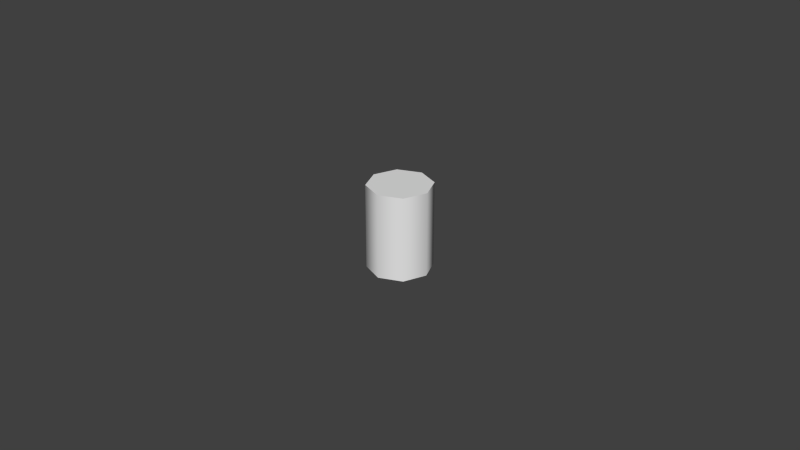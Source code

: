 # Source: Octagonal_X-Sections_1.0mm_-_10.0mm_MASTER.blend  (saved by Blender 2.74.0; exported with 4.5.12 LTS)
import bpy
from mathutils import Matrix  # noqa: F401  (used for matrix-valued properties, if any)

bpy.ops.wm.read_factory_settings(use_empty=True)
scene = bpy.context.scene
scene.name = 'Scene'

# ---- collections
col_collection_1 = bpy.data.collections.new('Collection 1'); scene.collection.children.link(col_collection_1)

# ---- world
world_world = bpy.data.worlds.new('World'); scene.world = world_world
world_world.use_nodes = True; world_world.node_tree.nodes.clear()
_N = world_world.node_tree.nodes; _L = world_world.node_tree.links
n0 = _N.new('ShaderNodeOutputWorld'); n0.name = 'World Output'; n0.location = (300, 300)
n1 = _N.new('ShaderNodeBackground'); n1.name = 'Background'; n1.location = (10, 300)
n1.inputs[0].default_value = (0.05088, 0.05088, 0.05088, 1.0)
_L.new(n1.outputs[0], n0.inputs[0])
n0.is_active_output = True
world_world.color = (0.05088, 0.05088, 0.05088)
world_world.use_sun_shadow = False
world_world.sun_shadow_jitter_overblur = 0.0
world_world.cycles.sampling_method = 'MANUAL'
world_world.cycles.sample_map_resolution = 256

# ---- curves / text
cu_beziercircle_030 = bpy.data.curves.new('BezierCircle.030', 'CURVE')
cu_beziercircle_030.dimensions = '3D'
_sp = cu_beziercircle_030.splines.new('BEZIER'); _sp.bezier_points.add(7)
_sp.bezier_points.foreach_set('co', [-4.0, 0.0, 0.0, -2.828, 2.828, 0.0, 0.0, 4.0, 0.0, 2.828, 2.828, 0.0, 4.0, 0.0, 0.0, 2.828, -2.828, 0.0, 0.0, -4.0, 0.0, -2.828, -2.828, 0.0])
_sp.bezier_points.foreach_set('handle_left', [-3.609, -0.9428, 0.0, -3.219, 1.886, 0.0, -0.9428, 3.609, 0.0, 1.886, 3.219, 0.0, 3.609, 0.9428, 0.0, 3.219, -1.886, 0.0, 0.9428, -3.609, 0.0, -1.886, -3.219, 0.0])
_sp.bezier_points.foreach_set('handle_right', [-3.609, 0.9428, 0.0, -1.886, 3.219, 0.0, 0.9428, 3.609, 0.0, 3.219, 1.886, 0.0, 3.609, -0.9428, 0.0, 1.886, -3.219, 0.0, -0.9428, -3.609, 0.0, -3.219, -1.886, 0.0])
for _p, _l, _r in zip(_sp.bezier_points, ['VECTOR', 'VECTOR', 'VECTOR', 'VECTOR', 'VECTOR', 'VECTOR', 'VECTOR', 'VECTOR'], ['VECTOR', 'VECTOR', 'VECTOR', 'VECTOR', 'VECTOR', 'VECTOR', 'VECTOR', 'VECTOR']): _p.handle_left_type = _l; _p.handle_right_type = _r
_sp.bezier_points.foreach_set('radius', [4.0, 4.0, 4.0, 4.0, 4.0, 4.0, 4.0, 4.0])
_sp.order_u = 0
_sp.order_v = 0
_sp.use_cyclic_u = True
cu_beziercircle_030.use_path = True
cu_beziercircle_030.use_path_clamp = True
cu_beziercircle_030.bevel_resolution = 0
cu_beziercircle_030.fill_mode = 'HALF'
cu_beziercircle_029 = bpy.data.curves.new('BezierCircle.029', 'CURVE')
cu_beziercircle_029.dimensions = '3D'
_sp = cu_beziercircle_029.splines.new('BEZIER'); _sp.bezier_points.add(7)
_sp.bezier_points.foreach_set('co', [-2.0, 0.0, 0.0, -1.414, 1.414, 0.0, 0.0, 2.0, 0.0, 1.414, 1.414, 0.0, 2.0, 0.0, 0.0, 1.414, -1.414, 0.0, 0.0, -2.0, 0.0, -1.414, -1.414, 0.0])
_sp.bezier_points.foreach_set('handle_left', [-1.805, -0.4714, 0.0, -1.609, 0.9428, 0.0, -0.4714, 1.805, 0.0, 0.9428, 1.609, 0.0, 1.805, 0.4714, 0.0, 1.609, -0.9428, 0.0, 0.4714, -1.805, 0.0, -0.9428, -1.609, 0.0])
_sp.bezier_points.foreach_set('handle_right', [-1.805, 0.4714, 0.0, -0.9428, 1.609, 0.0, 0.4714, 1.805, 0.0, 1.609, 0.9428, 0.0, 1.805, -0.4714, 0.0, 0.9428, -1.609, 0.0, -0.4714, -1.805, 0.0, -1.609, -0.9428, 0.0])
for _p, _l, _r in zip(_sp.bezier_points, ['VECTOR', 'VECTOR', 'VECTOR', 'VECTOR', 'VECTOR', 'VECTOR', 'VECTOR', 'VECTOR'], ['VECTOR', 'VECTOR', 'VECTOR', 'VECTOR', 'VECTOR', 'VECTOR', 'VECTOR', 'VECTOR']): _p.handle_left_type = _l; _p.handle_right_type = _r
_sp.bezier_points.foreach_set('radius', [2.0, 2.0, 2.0, 2.0, 2.0, 2.0, 2.0, 2.0])
_sp.order_u = 0
_sp.order_v = 0
_sp.use_cyclic_u = True
cu_beziercircle_029.use_path = True
cu_beziercircle_029.use_path_clamp = True
cu_beziercircle_029.bevel_resolution = 0
cu_beziercircle_029.fill_mode = 'HALF'
cu_beziercircle_028 = bpy.data.curves.new('BezierCircle.028', 'CURVE')
cu_beziercircle_028.dimensions = '3D'
_sp = cu_beziercircle_028.splines.new('BEZIER'); _sp.bezier_points.add(7)
_sp.bezier_points.foreach_set('co', [-4.5, 0.0, 0.0, -3.182, 3.182, 0.0, 0.0, 4.5, 0.0, 3.182, 3.182, 0.0, 4.5, 0.0, 0.0, 3.182, -3.182, 0.0, 0.0, -4.5, 0.0, -3.182, -3.182, 0.0])
_sp.bezier_points.foreach_set('handle_left', [-4.061, -1.061, 0.0, -3.621, 2.121, 0.0, -1.061, 4.061, 0.0, 2.121, 3.621, 0.0, 4.061, 1.061, 0.0, 3.621, -2.121, 0.0, 1.061, -4.061, 0.0, -2.121, -3.621, 0.0])
_sp.bezier_points.foreach_set('handle_right', [-4.061, 1.061, 0.0, -2.121, 3.621, 0.0, 1.061, 4.061, 0.0, 3.621, 2.121, 0.0, 4.061, -1.061, 0.0, 2.121, -3.621, 0.0, -1.061, -4.061, 0.0, -3.621, -2.121, 0.0])
for _p, _l, _r in zip(_sp.bezier_points, ['VECTOR', 'VECTOR', 'VECTOR', 'VECTOR', 'VECTOR', 'VECTOR', 'VECTOR', 'VECTOR'], ['VECTOR', 'VECTOR', 'VECTOR', 'VECTOR', 'VECTOR', 'VECTOR', 'VECTOR', 'VECTOR']): _p.handle_left_type = _l; _p.handle_right_type = _r
_sp.bezier_points.foreach_set('radius', [4.5, 4.5, 4.5, 4.5, 4.5, 4.5, 4.5, 4.5])
_sp.order_u = 0
_sp.order_v = 0
_sp.use_cyclic_u = True
cu_beziercircle_028.use_path = True
cu_beziercircle_028.use_path_clamp = True
cu_beziercircle_028.bevel_resolution = 0
cu_beziercircle_028.fill_mode = 'HALF'
cu_beziercircle_027 = bpy.data.curves.new('BezierCircle.027', 'CURVE')
cu_beziercircle_027.dimensions = '3D'
_sp = cu_beziercircle_027.splines.new('BEZIER'); _sp.bezier_points.add(7)
_sp.bezier_points.foreach_set('co', [-3.0, 0.0, 0.0, -2.121, 2.121, 0.0, 0.0, 3.0, 0.0, 2.121, 2.121, 0.0, 3.0, 0.0, 0.0, 2.121, -2.121, 0.0, 0.0, -3.0, 0.0, -2.121, -2.121, 0.0])
_sp.bezier_points.foreach_set('handle_left', [-2.707, -0.7071, 0.0, -2.414, 1.414, 0.0, -0.7071, 2.707, 0.0, 1.414, 2.414, 0.0, 2.707, 0.7071, 0.0, 2.414, -1.414, 0.0, 0.7071, -2.707, 0.0, -1.414, -2.414, 0.0])
_sp.bezier_points.foreach_set('handle_right', [-2.707, 0.7071, 0.0, -1.414, 2.414, 0.0, 0.7071, 2.707, 0.0, 2.414, 1.414, 0.0, 2.707, -0.7071, 0.0, 1.414, -2.414, 0.0, -0.7071, -2.707, 0.0, -2.414, -1.414, 0.0])
for _p, _l, _r in zip(_sp.bezier_points, ['VECTOR', 'VECTOR', 'VECTOR', 'VECTOR', 'VECTOR', 'VECTOR', 'VECTOR', 'VECTOR'], ['VECTOR', 'VECTOR', 'VECTOR', 'VECTOR', 'VECTOR', 'VECTOR', 'VECTOR', 'VECTOR']): _p.handle_left_type = _l; _p.handle_right_type = _r
_sp.bezier_points.foreach_set('radius', [3.0, 3.0, 3.0, 3.0, 3.0, 3.0, 3.0, 3.0])
_sp.order_u = 0
_sp.order_v = 0
_sp.use_cyclic_u = True
cu_beziercircle_027.use_path = True
cu_beziercircle_027.use_path_clamp = True
cu_beziercircle_027.bevel_resolution = 0
cu_beziercircle_027.fill_mode = 'HALF'
cu_beziercircle_026 = bpy.data.curves.new('BezierCircle.026', 'CURVE')
cu_beziercircle_026.dimensions = '3D'
_sp = cu_beziercircle_026.splines.new('BEZIER'); _sp.bezier_points.add(7)
_sp.bezier_points.foreach_set('co', [-5.0, 0.0, 0.0, -3.535, 3.535, 0.0, 0.0, 5.0, 0.0, 3.535, 3.535, 0.0, 5.0, 0.0, 0.0, 3.535, -3.535, 0.0, 0.0, -5.0, 0.0, -3.535, -3.535, 0.0])
_sp.bezier_points.foreach_set('handle_left', [-4.512, -1.178, 0.0, -4.024, 2.357, 0.0, -1.178, 4.512, 0.0, 2.357, 4.024, 0.0, 4.512, 1.178, 0.0, 4.024, -2.357, 0.0, 1.178, -4.512, 0.0, -2.357, -4.024, 0.0])
_sp.bezier_points.foreach_set('handle_right', [-4.512, 1.178, 0.0, -2.357, 4.024, 0.0, 1.178, 4.512, 0.0, 4.024, 2.357, 0.0, 4.512, -1.178, 0.0, 2.357, -4.024, 0.0, -1.178, -4.512, 0.0, -4.024, -2.357, 0.0])
for _p, _l, _r in zip(_sp.bezier_points, ['VECTOR', 'VECTOR', 'VECTOR', 'VECTOR', 'VECTOR', 'VECTOR', 'VECTOR', 'VECTOR'], ['VECTOR', 'VECTOR', 'VECTOR', 'VECTOR', 'VECTOR', 'VECTOR', 'VECTOR', 'VECTOR']): _p.handle_left_type = _l; _p.handle_right_type = _r
_sp.bezier_points.foreach_set('radius', [5.0, 5.0, 5.0, 5.0, 5.0, 5.0, 5.0, 5.0])
_sp.order_u = 0
_sp.order_v = 0
_sp.use_cyclic_u = True
cu_beziercircle_026.use_path = True
cu_beziercircle_026.use_path_clamp = True
cu_beziercircle_026.bevel_resolution = 0
cu_beziercircle_026.fill_mode = 'HALF'
cu_beziercircle_025 = bpy.data.curves.new('BezierCircle.025', 'CURVE')
cu_beziercircle_025.dimensions = '3D'
_sp = cu_beziercircle_025.splines.new('BEZIER'); _sp.bezier_points.add(7)
_sp.bezier_points.foreach_set('co', [-3.5, 0.0, 0.0, -2.475, 2.475, 0.0, 0.0, 3.5, 0.0, 2.475, 2.475, 0.0, 3.5, 0.0, 0.0, 2.475, -2.475, 0.0, 0.0, -3.5, 0.0, -2.475, -2.475, 0.0])
_sp.bezier_points.foreach_set('handle_left', [-3.158, -0.8249, 0.0, -2.817, 1.65, 0.0, -0.8249, 3.158, 0.0, 1.65, 2.817, 0.0, 3.158, 0.8249, 0.0, 2.817, -1.65, 0.0, 0.8249, -3.158, 0.0, -1.65, -2.817, 0.0])
_sp.bezier_points.foreach_set('handle_right', [-3.158, 0.8249, 0.0, -1.65, 2.817, 0.0, 0.8249, 3.158, 0.0, 2.817, 1.65, 0.0, 3.158, -0.8249, 0.0, 1.65, -2.817, 0.0, -0.8249, -3.158, 0.0, -2.817, -1.65, 0.0])
for _p, _l, _r in zip(_sp.bezier_points, ['VECTOR', 'VECTOR', 'VECTOR', 'VECTOR', 'VECTOR', 'VECTOR', 'VECTOR', 'VECTOR'], ['VECTOR', 'VECTOR', 'VECTOR', 'VECTOR', 'VECTOR', 'VECTOR', 'VECTOR', 'VECTOR']): _p.handle_left_type = _l; _p.handle_right_type = _r
_sp.bezier_points.foreach_set('radius', [3.5, 3.5, 3.5, 3.5, 3.5, 3.5, 3.5, 3.5])
_sp.order_u = 0
_sp.order_v = 0
_sp.use_cyclic_u = True
cu_beziercircle_025.use_path = True
cu_beziercircle_025.use_path_clamp = True
cu_beziercircle_025.bevel_resolution = 0
cu_beziercircle_025.fill_mode = 'HALF'
cu_beziercircle_024 = bpy.data.curves.new('BezierCircle.024', 'CURVE')
cu_beziercircle_024.dimensions = '3D'
_sp = cu_beziercircle_024.splines.new('BEZIER'); _sp.bezier_points.add(7)
_sp.bezier_points.foreach_set('co', [-2.5, 0.0, 0.0, -1.768, 1.768, 0.0, 0.0, 2.5, 0.0, 1.768, 1.768, 0.0, 2.5, 0.0, 0.0, 1.768, -1.768, 0.0, 0.0, -2.5, 0.0, -1.768, -1.768, 0.0])
_sp.bezier_points.foreach_set('handle_left', [-2.256, -0.5892, 0.0, -2.012, 1.178, 0.0, -0.5892, 2.256, 0.0, 1.178, 2.012, 0.0, 2.256, 0.5892, 0.0, 2.012, -1.178, 0.0, 0.5892, -2.256, 0.0, -1.178, -2.012, 0.0])
_sp.bezier_points.foreach_set('handle_right', [-2.256, 0.5892, 0.0, -1.178, 2.012, 0.0, 0.5892, 2.256, 0.0, 2.012, 1.178, 0.0, 2.256, -0.5892, 0.0, 1.178, -2.012, 0.0, -0.5892, -2.256, 0.0, -2.012, -1.178, 0.0])
for _p, _l, _r in zip(_sp.bezier_points, ['VECTOR', 'VECTOR', 'VECTOR', 'VECTOR', 'VECTOR', 'VECTOR', 'VECTOR', 'VECTOR'], ['VECTOR', 'VECTOR', 'VECTOR', 'VECTOR', 'VECTOR', 'VECTOR', 'VECTOR', 'VECTOR']): _p.handle_left_type = _l; _p.handle_right_type = _r
_sp.bezier_points.foreach_set('radius', [2.5, 2.5, 2.5, 2.5, 2.5, 2.5, 2.5, 2.5])
_sp.order_u = 0
_sp.order_v = 0
_sp.use_cyclic_u = True
cu_beziercircle_024.use_path = True
cu_beziercircle_024.use_path_clamp = True
cu_beziercircle_024.bevel_resolution = 0
cu_beziercircle_024.fill_mode = 'HALF'
cu_beziercircle_023 = bpy.data.curves.new('BezierCircle.023', 'CURVE')
cu_beziercircle_023.dimensions = '3D'
_sp = cu_beziercircle_023.splines.new('BEZIER'); _sp.bezier_points.add(7)
_sp.bezier_points.foreach_set('co', [-1.5, 0.0, 0.0, -1.061, 1.061, 0.0, 0.0, 1.5, 0.0, 1.061, 1.061, 0.0, 1.5, 0.0, 0.0, 1.061, -1.061, 0.0, 0.0, -1.5, 0.0, -1.061, -1.061, 0.0])
_sp.bezier_points.foreach_set('handle_left', [-1.354, -0.3536, 0.0, -1.207, 0.7071, 0.0, -0.3536, 1.354, 0.0, 0.7071, 1.207, 0.0, 1.354, 0.3536, 0.0, 1.207, -0.7071, 0.0, 0.3536, -1.354, 0.0, -0.7071, -1.207, 0.0])
_sp.bezier_points.foreach_set('handle_right', [-1.354, 0.3536, 0.0, -0.7071, 1.207, 0.0, 0.3536, 1.354, 0.0, 1.207, 0.7071, 0.0, 1.354, -0.3536, 0.0, 0.7071, -1.207, 0.0, -0.3536, -1.354, 0.0, -1.207, -0.7071, 0.0])
for _p, _l, _r in zip(_sp.bezier_points, ['VECTOR', 'VECTOR', 'VECTOR', 'VECTOR', 'VECTOR', 'VECTOR', 'VECTOR', 'VECTOR'], ['VECTOR', 'VECTOR', 'VECTOR', 'VECTOR', 'VECTOR', 'VECTOR', 'VECTOR', 'VECTOR']): _p.handle_left_type = _l; _p.handle_right_type = _r
_sp.bezier_points.foreach_set('radius', [1.5, 1.5, 1.5, 1.5, 1.5, 1.5, 1.5, 1.5])
_sp.order_u = 0
_sp.order_v = 0
_sp.use_cyclic_u = True
cu_beziercircle_023.use_path = True
cu_beziercircle_023.use_path_clamp = True
cu_beziercircle_023.bevel_resolution = 0
cu_beziercircle_023.fill_mode = 'HALF'
cu_beziercircle_022 = bpy.data.curves.new('BezierCircle.022', 'CURVE')
cu_beziercircle_022.dimensions = '3D'
_sp = cu_beziercircle_022.splines.new('BEZIER'); _sp.bezier_points.add(7)
_sp.bezier_points.foreach_set('co', [-0.5, 0.0, 0.0, -0.3535, 0.3535, 0.0, 0.0, 0.5, 0.0, 0.3535, 0.3535, 0.0, 0.5, 0.0, 0.0, 0.3535, -0.3535, 0.0, 0.0, -0.5, 0.0, -0.3535, -0.3535, 0.0])
_sp.bezier_points.foreach_set('handle_left', [-0.4512, -0.1178, 0.0, -0.4024, 0.2357, 0.0, -0.1178, 0.4512, 0.0, 0.2357, 0.4024, 0.0, 0.4512, 0.1178, 0.0, 0.4024, -0.2357, 0.0, 0.1178, -0.4512, 0.0, -0.2357, -0.4024, 0.0])
_sp.bezier_points.foreach_set('handle_right', [-0.4512, 0.1178, 0.0, -0.2357, 0.4024, 0.0, 0.1178, 0.4512, 0.0, 0.4024, 0.2357, 0.0, 0.4512, -0.1178, 0.0, 0.2357, -0.4024, 0.0, -0.1178, -0.4512, 0.0, -0.4024, -0.2357, 0.0])
for _p, _l, _r in zip(_sp.bezier_points, ['VECTOR', 'VECTOR', 'VECTOR', 'VECTOR', 'VECTOR', 'VECTOR', 'VECTOR', 'VECTOR'], ['VECTOR', 'VECTOR', 'VECTOR', 'VECTOR', 'VECTOR', 'VECTOR', 'VECTOR', 'VECTOR']): _p.handle_left_type = _l; _p.handle_right_type = _r
_sp.bezier_points.foreach_set('radius', [0.5, 0.5, 0.5, 0.5, 0.5, 0.5, 0.5, 0.5])
_sp.order_u = 0
_sp.order_v = 0
_sp.use_cyclic_u = True
cu_beziercircle_022.use_path = True
cu_beziercircle_022.use_path_clamp = True
cu_beziercircle_022.bevel_resolution = 0
cu_beziercircle_022.fill_mode = 'HALF'
cu_nurbspath = bpy.data.curves.new('NurbsPath', 'CURVE')
cu_nurbspath.dimensions = '3D'
_sp = cu_nurbspath.splines.new('NURBS'); _sp.points.add(4)
_sp.points.foreach_set('co', [-1.51e-07, -1.51e-07, -2.0, 1.0, -7.55e-08, -7.55e-08, -1.0, 1.0, 0.0, 0.0, 0.0, 1.0, 7.55e-08, 7.55e-08, 1.0, 1.0, 1.51e-07, 1.51e-07, 2.0, 1.0])
_sp.order_u = 5
_sp.order_v = 0
_sp.use_endpoint_u = True
cu_nurbspath.use_path = True
cu_nurbspath.use_path_clamp = True
cu_nurbspath.bevel_mode = 'OBJECT'
cu_nurbspath.bevel_resolution = 0
cu_nurbspath.fill_mode = 'HALF'
cu_nurbspath.use_fill_caps = True
cu_beziercircle_021 = bpy.data.curves.new('BezierCircle.021', 'CURVE')
cu_beziercircle_021.dimensions = '3D'
_sp = cu_beziercircle_021.splines.new('BEZIER'); _sp.bezier_points.add(7)
_sp.bezier_points.foreach_set('co', [-1.0, 0.0, 0.0, -0.7071, 0.7071, 0.0, 0.0, 1.0, 0.0, 0.7071, 0.7071, 0.0, 1.0, 0.0, 0.0, 0.7071, -0.7071, 0.0, 0.0, -1.0, 0.0, -0.7071, -0.7071, 0.0])
_sp.bezier_points.foreach_set('handle_left', [-0.9024, -0.2357, 0.0, -0.8047, 0.4714, 0.0, -0.2357, 0.9024, 0.0, 0.4714, 0.8047, 0.0, 0.9024, 0.2357, 0.0, 0.8047, -0.4714, 0.0, 0.2357, -0.9024, 0.0, -0.4714, -0.8047, 0.0])
_sp.bezier_points.foreach_set('handle_right', [-0.9024, 0.2357, 0.0, -0.4714, 0.8047, 0.0, 0.2357, 0.9024, 0.0, 0.8047, 0.4714, 0.0, 0.9024, -0.2357, 0.0, 0.4714, -0.8047, 0.0, -0.2357, -0.9024, 0.0, -0.8047, -0.4714, 0.0])
for _p, _l, _r in zip(_sp.bezier_points, ['VECTOR', 'VECTOR', 'VECTOR', 'VECTOR', 'VECTOR', 'VECTOR', 'VECTOR', 'VECTOR'], ['VECTOR', 'VECTOR', 'VECTOR', 'VECTOR', 'VECTOR', 'VECTOR', 'VECTOR', 'VECTOR']): _p.handle_left_type = _l; _p.handle_right_type = _r
_sp.order_u = 0
_sp.order_v = 0
_sp.use_cyclic_u = True
cu_beziercircle_021.use_path = True
cu_beziercircle_021.use_path_clamp = True
cu_beziercircle_021.bevel_resolution = 0
cu_beziercircle_021.fill_mode = 'HALF'

# ---- objects
ob_08_octagonal_x_section_diameter_8_0mm = bpy.data.objects.new('08 Octagonal X-Section Diameter 8.0mm', cu_beziercircle_030)
ob_08_octagonal_x_section_diameter_4_0mm = bpy.data.objects.new('08 Octagonal X-Section Diameter 4.0mm', cu_beziercircle_029)
ob_08_octagonal_x_section_diameter_9_0mm = bpy.data.objects.new('08 Octagonal X-Section Diameter 9.0mm', cu_beziercircle_028)
ob_08_octagonal_x_section_diameter_6_0mm = bpy.data.objects.new('08 Octagonal X-Section Diameter 6.0mm', cu_beziercircle_027)
ob_08_octagonal_x_section_diameter_10_0mm = bpy.data.objects.new('08 Octagonal X-Section Diameter 10.0mm', cu_beziercircle_026)
ob_08_octagonal_x_section_diameter_7_0mm = bpy.data.objects.new('08 Octagonal X-Section Diameter 7.0mm', cu_beziercircle_025)
ob_08_octagonal_x_section_diameter_5_0mm = bpy.data.objects.new('08 Octagonal X-Section Diameter 5.0mm', cu_beziercircle_024)
ob_08_octagonal_x_section_diameter_3_0mm = bpy.data.objects.new('08 Octagonal X-Section Diameter 3.0mm', cu_beziercircle_023)
ob_08_octagonal_x_section_diameter_1_0mm = bpy.data.objects.new('08 Octagonal X-Section Diameter 1.0mm', cu_beziercircle_022)
ob_default_object___curve_path = bpy.data.objects.new(' Default Object - Curve Path', cu_nurbspath)
ob_08_octagonal_x_section_diameter_2_0mm = bpy.data.objects.new('08 Octagonal X-Section Diameter 2.0mm', cu_beziercircle_021)

# ---- transforms, parenting, visibility, modifiers, constraints
ob_08_octagonal_x_section_diameter_8_0mm.location = (0.0, 0.0, 0.0)
ob_08_octagonal_x_section_diameter_8_0mm.hide_viewport = True
ob_08_octagonal_x_section_diameter_8_0mm.hide_select = True
ob_08_octagonal_x_section_diameter_8_0mm.lineart.crease_threshold = 0.0
ob_08_octagonal_x_section_diameter_4_0mm.location = (0.0, 0.0, 0.0)
ob_08_octagonal_x_section_diameter_4_0mm.hide_viewport = True
ob_08_octagonal_x_section_diameter_4_0mm.hide_select = True
ob_08_octagonal_x_section_diameter_4_0mm.lineart.crease_threshold = 0.0
ob_08_octagonal_x_section_diameter_9_0mm.location = (0.0, 0.0, 0.0)
ob_08_octagonal_x_section_diameter_9_0mm.hide_viewport = True
ob_08_octagonal_x_section_diameter_9_0mm.hide_select = True
ob_08_octagonal_x_section_diameter_9_0mm.lineart.crease_threshold = 0.0
ob_08_octagonal_x_section_diameter_6_0mm.location = (0.0, 0.0, 0.0)
ob_08_octagonal_x_section_diameter_6_0mm.hide_viewport = True
ob_08_octagonal_x_section_diameter_6_0mm.hide_select = True
ob_08_octagonal_x_section_diameter_6_0mm.lineart.crease_threshold = 0.0
ob_08_octagonal_x_section_diameter_10_0mm.location = (0.0, 0.0, 0.0)
ob_08_octagonal_x_section_diameter_10_0mm.hide_viewport = True
ob_08_octagonal_x_section_diameter_10_0mm.hide_select = True
ob_08_octagonal_x_section_diameter_10_0mm.lineart.crease_threshold = 0.0
ob_08_octagonal_x_section_diameter_7_0mm.location = (0.0, 0.0, 0.0)
ob_08_octagonal_x_section_diameter_7_0mm.hide_viewport = True
ob_08_octagonal_x_section_diameter_7_0mm.hide_select = True
ob_08_octagonal_x_section_diameter_7_0mm.lineart.crease_threshold = 0.0
ob_08_octagonal_x_section_diameter_5_0mm.location = (0.0, 0.0, 0.0)
ob_08_octagonal_x_section_diameter_5_0mm.hide_viewport = True
ob_08_octagonal_x_section_diameter_5_0mm.hide_select = True
ob_08_octagonal_x_section_diameter_5_0mm.lineart.crease_threshold = 0.0
ob_08_octagonal_x_section_diameter_3_0mm.location = (0.0, 0.0, 0.0)
ob_08_octagonal_x_section_diameter_3_0mm.hide_viewport = True
ob_08_octagonal_x_section_diameter_3_0mm.hide_select = True
ob_08_octagonal_x_section_diameter_3_0mm.lineart.crease_threshold = 0.0
ob_08_octagonal_x_section_diameter_1_0mm.location = (0.0, 0.0, 0.0)
ob_08_octagonal_x_section_diameter_1_0mm.hide_viewport = True
ob_08_octagonal_x_section_diameter_1_0mm.hide_select = True
ob_08_octagonal_x_section_diameter_1_0mm.lineart.crease_threshold = 0.0
ob_default_object___curve_path.location = (0.0, 0.0, 0.0)
ob_default_object___curve_path.lineart.crease_threshold = 0.0
ob_08_octagonal_x_section_diameter_2_0mm.location = (0.0, 0.0, 0.0)
ob_08_octagonal_x_section_diameter_2_0mm.hide_viewport = True
ob_08_octagonal_x_section_diameter_2_0mm.hide_select = True
ob_08_octagonal_x_section_diameter_2_0mm.lineart.crease_threshold = 0.0
cu_nurbspath.bevel_object = ob_08_octagonal_x_section_diameter_3_0mm

# ---- collection membership
col_collection_1.objects.link(ob_08_octagonal_x_section_diameter_8_0mm)
col_collection_1.objects.link(ob_08_octagonal_x_section_diameter_4_0mm)
col_collection_1.objects.link(ob_08_octagonal_x_section_diameter_9_0mm)
col_collection_1.objects.link(ob_08_octagonal_x_section_diameter_6_0mm)
col_collection_1.objects.link(ob_08_octagonal_x_section_diameter_10_0mm)
col_collection_1.objects.link(ob_08_octagonal_x_section_diameter_7_0mm)
col_collection_1.objects.link(ob_08_octagonal_x_section_diameter_5_0mm)
col_collection_1.objects.link(ob_08_octagonal_x_section_diameter_3_0mm)
col_collection_1.objects.link(ob_08_octagonal_x_section_diameter_1_0mm)
col_collection_1.objects.link(ob_default_object___curve_path)
col_collection_1.objects.link(ob_08_octagonal_x_section_diameter_2_0mm)

# ---- scene / render settings (as saved in the file)
scene.frame_start = 1; scene.frame_end = 250; scene.frame_set(0)
scene.render.engine = 'CYCLES'
scene.render.resolution_percentage = 50
scene.render.dither_intensity = 0.0
scene.cycles.use_denoising = False
scene.cycles.samples = 100
scene.cycles.sampling_pattern = 'TABULATED_SOBOL'
scene.cycles.light_sampling_threshold = 0.0
scene.cycles.use_adaptive_sampling = False
scene.cycles.use_light_tree = False
scene.cycles.caustics_reflective = False
scene.cycles.caustics_refractive = False
scene.cycles.blur_glossy = 0.0
scene.cycles.pixel_filter_type = 'GAUSSIAN'
scene.cycles.sample_clamp_indirect = 1.0
scene.view_settings.view_transform = 'Standard'
scene.unit_settings.scale_length = 0.001
bpy.context.view_layer.update()

# ---- added for rendering (the .blend has no active camera and no usable light): camera, sun
cam_auto = bpy.data.cameras.new('AutoCamera')
cam_auto.lens = 50.0
cam_auto.sensor_width = 36.0
cam_auto.clip_end = 1000.0
ob_auto_camera = bpy.data.objects.new('AutoCamera', cam_auto)
scene.collection.objects.link(ob_auto_camera)
ob_auto_camera.location = (27.7567, -33.3081, 22.2054)
ob_auto_camera.rotation_euler = (1.09748, -7.21219e-08, 0.694738)
scene.camera = ob_auto_camera
light_auto_sun = bpy.data.lights.new('AutoSun', 'SUN')
light_auto_sun.energy = 3.0
light_auto_sun.angle = 0.0523599
ob_auto_sun = bpy.data.objects.new('AutoSun', light_auto_sun)
scene.collection.objects.link(ob_auto_sun)
ob_auto_sun.rotation_euler = (0.872665, 0.174533, 0.523599)
bpy.context.view_layer.update()
